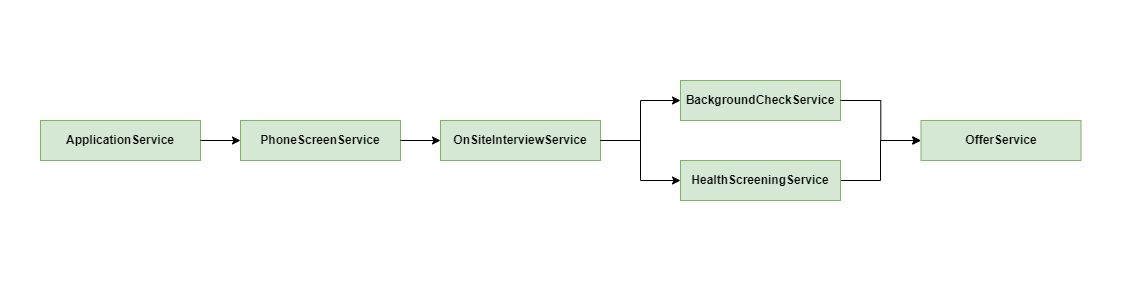

The diagram above was exported from draw.io. Its source (the exported page's mxGraphModel, read from the mxfile embedded in the PNG):
<mxGraphModel dx="1422" dy="834" grid="1" gridSize="10" guides="1" tooltips="1" connect="1" arrows="1" fold="1" page="1" pageScale="1" pageWidth="827" pageHeight="1169" math="0" shadow="0">
  <root>
    <mxCell id="0" />
    <mxCell id="1" parent="0" />
    <mxCell id="7QVtf_fKVUWUCHo_2uF0-1" value="" style="rounded=0;whiteSpace=wrap;html=1;strokeColor=none;" vertex="1" parent="1">
      <mxGeometry width="1120" height="280" as="geometry" />
    </mxCell>
    <mxCell id="-3hoj3_Nh-IHl--99aCB-13" value="" style="group" parent="1" vertex="1" connectable="0">
      <mxGeometry x="40" y="80" width="1040.5" height="120" as="geometry" />
    </mxCell>
    <mxCell id="-3hoj3_Nh-IHl--99aCB-1" value="ApplicationService" style="rounded=0;whiteSpace=wrap;html=1;fontStyle=1;fillColor=#d5e8d4;strokeColor=#82b366;" parent="-3hoj3_Nh-IHl--99aCB-13" vertex="1">
      <mxGeometry y="40" width="160" height="40" as="geometry" />
    </mxCell>
    <mxCell id="-3hoj3_Nh-IHl--99aCB-2" value="PhoneScreenService" style="rounded=0;whiteSpace=wrap;html=1;fontStyle=1;fillColor=#d5e8d4;strokeColor=#82b366;" parent="-3hoj3_Nh-IHl--99aCB-13" vertex="1">
      <mxGeometry x="200" y="40" width="160" height="40" as="geometry" />
    </mxCell>
    <mxCell id="-3hoj3_Nh-IHl--99aCB-7" value="" style="edgeStyle=orthogonalEdgeStyle;rounded=0;orthogonalLoop=1;jettySize=auto;html=1;" parent="-3hoj3_Nh-IHl--99aCB-13" source="-3hoj3_Nh-IHl--99aCB-1" target="-3hoj3_Nh-IHl--99aCB-2" edge="1">
      <mxGeometry relative="1" as="geometry" />
    </mxCell>
    <mxCell id="-3hoj3_Nh-IHl--99aCB-3" value="OnSiteInterviewService" style="rounded=0;whiteSpace=wrap;html=1;fontStyle=1;fillColor=#d5e8d4;strokeColor=#82b366;" parent="-3hoj3_Nh-IHl--99aCB-13" vertex="1">
      <mxGeometry x="400" y="40" width="160" height="40" as="geometry" />
    </mxCell>
    <mxCell id="-3hoj3_Nh-IHl--99aCB-8" value="" style="edgeStyle=orthogonalEdgeStyle;rounded=0;orthogonalLoop=1;jettySize=auto;html=1;" parent="-3hoj3_Nh-IHl--99aCB-13" source="-3hoj3_Nh-IHl--99aCB-2" target="-3hoj3_Nh-IHl--99aCB-3" edge="1">
      <mxGeometry relative="1" as="geometry" />
    </mxCell>
    <mxCell id="-3hoj3_Nh-IHl--99aCB-4" value="BackgroundCheckService" style="rounded=0;whiteSpace=wrap;html=1;fontStyle=1;fillColor=#d5e8d4;strokeColor=#82b366;" parent="-3hoj3_Nh-IHl--99aCB-13" vertex="1">
      <mxGeometry x="640" width="160" height="40" as="geometry" />
    </mxCell>
    <mxCell id="-3hoj3_Nh-IHl--99aCB-9" style="edgeStyle=orthogonalEdgeStyle;rounded=0;orthogonalLoop=1;jettySize=auto;html=1;entryX=0;entryY=0.5;entryDx=0;entryDy=0;" parent="-3hoj3_Nh-IHl--99aCB-13" source="-3hoj3_Nh-IHl--99aCB-3" target="-3hoj3_Nh-IHl--99aCB-4" edge="1">
      <mxGeometry relative="1" as="geometry" />
    </mxCell>
    <mxCell id="-3hoj3_Nh-IHl--99aCB-12" style="edgeStyle=orthogonalEdgeStyle;rounded=0;orthogonalLoop=1;jettySize=auto;html=1;" parent="-3hoj3_Nh-IHl--99aCB-13" source="-3hoj3_Nh-IHl--99aCB-5" edge="1">
      <mxGeometry relative="1" as="geometry">
        <mxPoint x="880" y="60" as="targetPoint" />
        <Array as="points">
          <mxPoint x="840" y="100" />
          <mxPoint x="840" y="60" />
        </Array>
      </mxGeometry>
    </mxCell>
    <mxCell id="-3hoj3_Nh-IHl--99aCB-5" value="HealthScreeningService" style="rounded=0;whiteSpace=wrap;html=1;fontStyle=1;fillColor=#d5e8d4;strokeColor=#82b366;" parent="-3hoj3_Nh-IHl--99aCB-13" vertex="1">
      <mxGeometry x="640" y="80" width="160" height="40" as="geometry" />
    </mxCell>
    <mxCell id="-3hoj3_Nh-IHl--99aCB-10" style="edgeStyle=orthogonalEdgeStyle;rounded=0;orthogonalLoop=1;jettySize=auto;html=1;entryX=0;entryY=0.5;entryDx=0;entryDy=0;" parent="-3hoj3_Nh-IHl--99aCB-13" source="-3hoj3_Nh-IHl--99aCB-3" target="-3hoj3_Nh-IHl--99aCB-5" edge="1">
      <mxGeometry relative="1" as="geometry" />
    </mxCell>
    <mxCell id="-3hoj3_Nh-IHl--99aCB-6" value="OfferService" style="rounded=0;whiteSpace=wrap;html=1;fontStyle=1;fillColor=#d5e8d4;strokeColor=#82b366;" parent="-3hoj3_Nh-IHl--99aCB-13" vertex="1">
      <mxGeometry x="880.5" y="40" width="160" height="40" as="geometry" />
    </mxCell>
    <mxCell id="-3hoj3_Nh-IHl--99aCB-11" style="edgeStyle=orthogonalEdgeStyle;rounded=0;orthogonalLoop=1;jettySize=auto;html=1;" parent="-3hoj3_Nh-IHl--99aCB-13" source="-3hoj3_Nh-IHl--99aCB-4" target="-3hoj3_Nh-IHl--99aCB-6" edge="1">
      <mxGeometry relative="1" as="geometry" />
    </mxCell>
  </root>
</mxGraphModel>